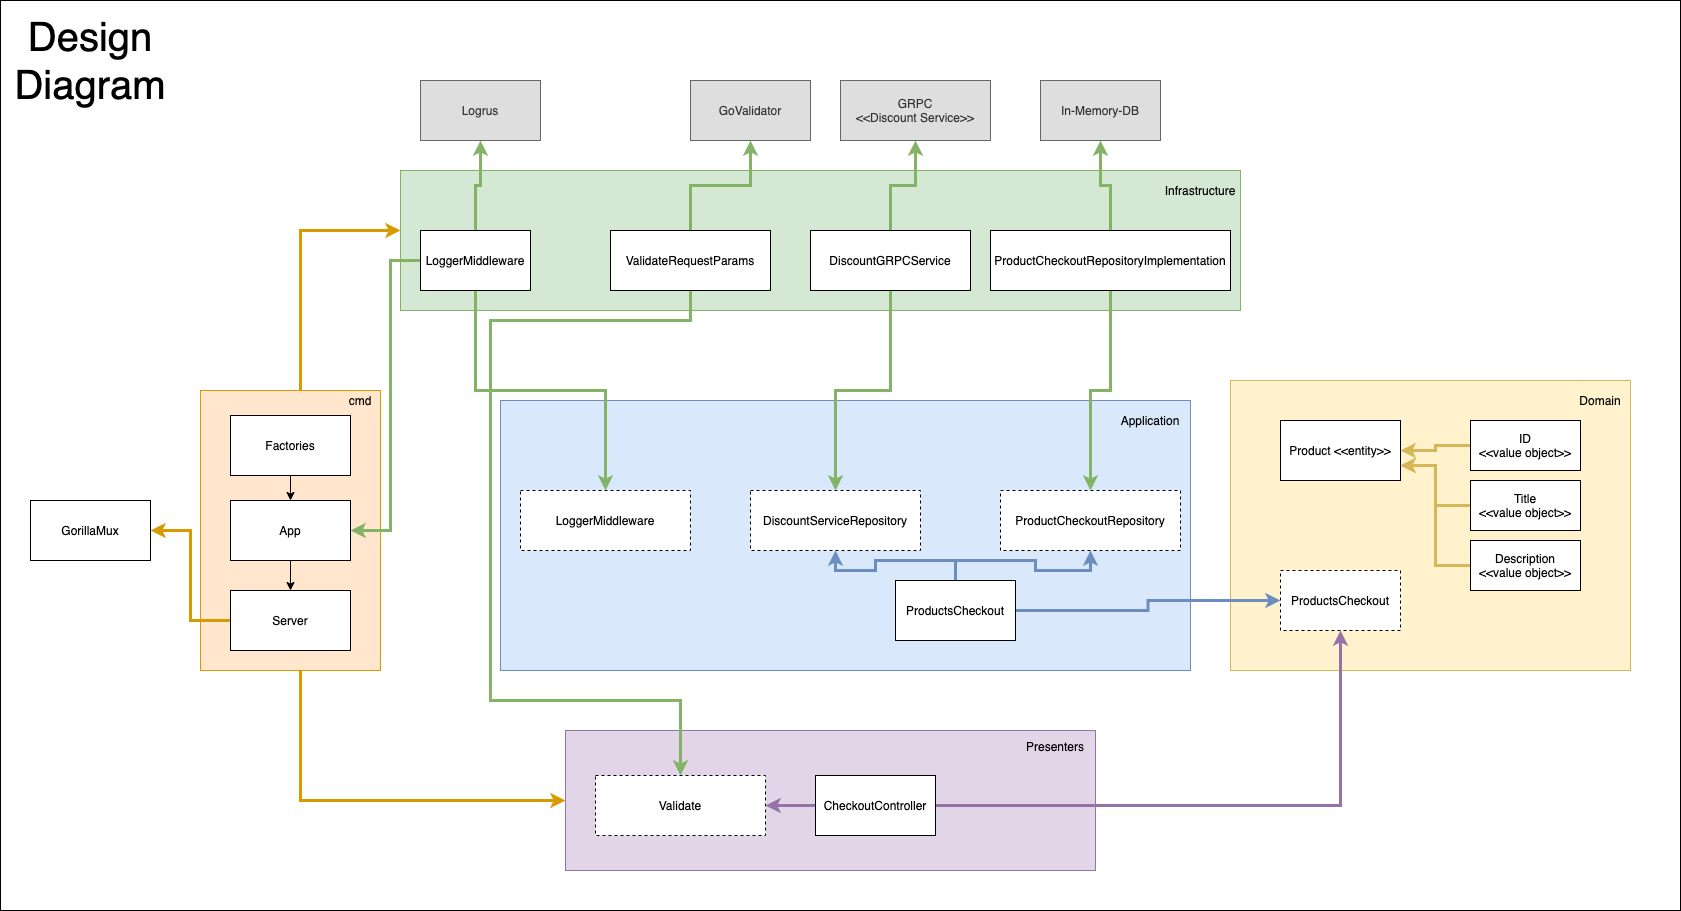

The diagram above was exported from draw.io. Its source (the exported page's mxGraphModel, read from the mxfile embedded in the PNG):
<mxGraphModel dx="2864" dy="2303" grid="1" gridSize="10" guides="1" tooltips="1" connect="1" arrows="1" fold="1" page="1" pageScale="1" pageWidth="827" pageHeight="1169" math="0" shadow="0">
  <root>
    <mxCell id="0" />
    <mxCell id="1" parent="0" />
    <mxCell id="r4_SrtkkhKvBB30YEY9b-67" value="" style="rounded=0;whiteSpace=wrap;html=1;" vertex="1" parent="1">
      <mxGeometry x="-460" y="-190" width="1680" height="910" as="geometry" />
    </mxCell>
    <mxCell id="r4_SrtkkhKvBB30YEY9b-2" value="" style="rounded=0;whiteSpace=wrap;html=1;fillColor=#d5e8d4;strokeColor=#82b366;" vertex="1" parent="1">
      <mxGeometry x="-60" y="-20" width="840" height="140" as="geometry" />
    </mxCell>
    <mxCell id="r4_SrtkkhKvBB30YEY9b-1" value="" style="rounded=0;whiteSpace=wrap;html=1;fillColor=#e1d5e7;strokeColor=#9673a6;" vertex="1" parent="1">
      <mxGeometry x="105" y="540" width="530" height="140" as="geometry" />
    </mxCell>
    <mxCell id="r4_SrtkkhKvBB30YEY9b-3" value="" style="rounded=0;whiteSpace=wrap;html=1;fillColor=#dae8fc;strokeColor=#6c8ebf;" vertex="1" parent="1">
      <mxGeometry x="40" y="210" width="690" height="270" as="geometry" />
    </mxCell>
    <mxCell id="r4_SrtkkhKvBB30YEY9b-4" value="" style="rounded=0;whiteSpace=wrap;html=1;fillColor=#fff2cc;strokeColor=#d6b656;" vertex="1" parent="1">
      <mxGeometry x="770" y="190" width="400" height="290" as="geometry" />
    </mxCell>
    <mxCell id="r4_SrtkkhKvBB30YEY9b-58" style="edgeStyle=orthogonalEdgeStyle;rounded=0;orthogonalLoop=1;jettySize=auto;html=1;entryX=0;entryY=0.5;entryDx=0;entryDy=0;strokeWidth=3;fillColor=#ffe6cc;strokeColor=#d79b00;" edge="1" parent="1" source="r4_SrtkkhKvBB30YEY9b-6" target="r4_SrtkkhKvBB30YEY9b-1">
      <mxGeometry relative="1" as="geometry">
        <Array as="points">
          <mxPoint x="-160" y="610" />
        </Array>
      </mxGeometry>
    </mxCell>
    <mxCell id="r4_SrtkkhKvBB30YEY9b-59" style="edgeStyle=orthogonalEdgeStyle;rounded=0;orthogonalLoop=1;jettySize=auto;html=1;strokeWidth=3;fillColor=#ffe6cc;strokeColor=#d79b00;" edge="1" parent="1" source="r4_SrtkkhKvBB30YEY9b-6">
      <mxGeometry relative="1" as="geometry">
        <mxPoint x="-60" y="40" as="targetPoint" />
        <Array as="points">
          <mxPoint x="-160" y="40" />
        </Array>
      </mxGeometry>
    </mxCell>
    <mxCell id="r4_SrtkkhKvBB30YEY9b-6" value="" style="rounded=0;whiteSpace=wrap;html=1;fillColor=#ffe6cc;strokeColor=#d79b00;" vertex="1" parent="1">
      <mxGeometry x="-260" y="200" width="180" height="280" as="geometry" />
    </mxCell>
    <mxCell id="r4_SrtkkhKvBB30YEY9b-9" style="edgeStyle=orthogonalEdgeStyle;rounded=0;orthogonalLoop=1;jettySize=auto;html=1;entryX=0.5;entryY=1;entryDx=0;entryDy=0;fillColor=#e1d5e7;strokeColor=#9673a6;strokeWidth=3;" edge="1" parent="1" source="r4_SrtkkhKvBB30YEY9b-7" target="r4_SrtkkhKvBB30YEY9b-8">
      <mxGeometry relative="1" as="geometry" />
    </mxCell>
    <mxCell id="r4_SrtkkhKvBB30YEY9b-49" style="edgeStyle=orthogonalEdgeStyle;rounded=0;orthogonalLoop=1;jettySize=auto;html=1;fillColor=#e1d5e7;strokeColor=#9673a6;strokeWidth=3;" edge="1" parent="1" source="r4_SrtkkhKvBB30YEY9b-7" target="r4_SrtkkhKvBB30YEY9b-48">
      <mxGeometry relative="1" as="geometry" />
    </mxCell>
    <mxCell id="r4_SrtkkhKvBB30YEY9b-7" value="CheckoutController" style="rounded=0;whiteSpace=wrap;html=1;" vertex="1" parent="1">
      <mxGeometry x="355" y="585" width="120" height="60" as="geometry" />
    </mxCell>
    <mxCell id="r4_SrtkkhKvBB30YEY9b-8" value="ProductsCheckout" style="rounded=0;whiteSpace=wrap;html=1;dashed=1;" vertex="1" parent="1">
      <mxGeometry x="820" y="380" width="120" height="60" as="geometry" />
    </mxCell>
    <mxCell id="r4_SrtkkhKvBB30YEY9b-10" value="Product &amp;lt;&amp;lt;entity&amp;gt;&amp;gt;" style="rounded=0;whiteSpace=wrap;html=1;" vertex="1" parent="1">
      <mxGeometry x="820" y="230" width="120" height="60" as="geometry" />
    </mxCell>
    <mxCell id="r4_SrtkkhKvBB30YEY9b-14" style="edgeStyle=orthogonalEdgeStyle;rounded=0;orthogonalLoop=1;jettySize=auto;html=1;entryX=1;entryY=0.5;entryDx=0;entryDy=0;fillColor=#fff2cc;strokeColor=#d6b656;strokeWidth=3;" edge="1" parent="1" source="r4_SrtkkhKvBB30YEY9b-11" target="r4_SrtkkhKvBB30YEY9b-10">
      <mxGeometry relative="1" as="geometry" />
    </mxCell>
    <mxCell id="r4_SrtkkhKvBB30YEY9b-11" value="ID&lt;br&gt;&amp;lt;&amp;lt;value object&amp;gt;&amp;gt;" style="rounded=0;whiteSpace=wrap;html=1;" vertex="1" parent="1">
      <mxGeometry x="1010" y="230" width="110" height="50" as="geometry" />
    </mxCell>
    <mxCell id="r4_SrtkkhKvBB30YEY9b-15" style="edgeStyle=orthogonalEdgeStyle;rounded=0;orthogonalLoop=1;jettySize=auto;html=1;entryX=1;entryY=0.75;entryDx=0;entryDy=0;fillColor=#fff2cc;strokeColor=#d6b656;strokeWidth=3;" edge="1" parent="1" source="r4_SrtkkhKvBB30YEY9b-12" target="r4_SrtkkhKvBB30YEY9b-10">
      <mxGeometry relative="1" as="geometry" />
    </mxCell>
    <mxCell id="r4_SrtkkhKvBB30YEY9b-12" value="Title&lt;br&gt;&amp;lt;&amp;lt;value object&amp;gt;&amp;gt;" style="rounded=0;whiteSpace=wrap;html=1;" vertex="1" parent="1">
      <mxGeometry x="1010" y="290" width="110" height="50" as="geometry" />
    </mxCell>
    <mxCell id="r4_SrtkkhKvBB30YEY9b-16" style="edgeStyle=orthogonalEdgeStyle;rounded=0;orthogonalLoop=1;jettySize=auto;html=1;entryX=1;entryY=0.75;entryDx=0;entryDy=0;fillColor=#fff2cc;strokeColor=#d6b656;strokeWidth=3;" edge="1" parent="1" source="r4_SrtkkhKvBB30YEY9b-13" target="r4_SrtkkhKvBB30YEY9b-10">
      <mxGeometry relative="1" as="geometry" />
    </mxCell>
    <mxCell id="r4_SrtkkhKvBB30YEY9b-13" value="Description&lt;br&gt;&amp;lt;&amp;lt;value object&amp;gt;&amp;gt;" style="rounded=0;whiteSpace=wrap;html=1;" vertex="1" parent="1">
      <mxGeometry x="1010" y="350" width="110" height="50" as="geometry" />
    </mxCell>
    <mxCell id="r4_SrtkkhKvBB30YEY9b-18" style="edgeStyle=orthogonalEdgeStyle;rounded=0;orthogonalLoop=1;jettySize=auto;html=1;entryX=0;entryY=0.5;entryDx=0;entryDy=0;fillColor=#dae8fc;strokeColor=#6c8ebf;strokeWidth=3;" edge="1" parent="1" source="r4_SrtkkhKvBB30YEY9b-17" target="r4_SrtkkhKvBB30YEY9b-8">
      <mxGeometry relative="1" as="geometry" />
    </mxCell>
    <mxCell id="r4_SrtkkhKvBB30YEY9b-21" style="edgeStyle=orthogonalEdgeStyle;rounded=0;orthogonalLoop=1;jettySize=auto;html=1;fillColor=#dae8fc;strokeColor=#6c8ebf;strokeWidth=3;" edge="1" parent="1" source="r4_SrtkkhKvBB30YEY9b-17" target="r4_SrtkkhKvBB30YEY9b-19">
      <mxGeometry relative="1" as="geometry" />
    </mxCell>
    <mxCell id="r4_SrtkkhKvBB30YEY9b-22" style="edgeStyle=orthogonalEdgeStyle;rounded=0;orthogonalLoop=1;jettySize=auto;html=1;fillColor=#dae8fc;strokeColor=#6c8ebf;strokeWidth=3;" edge="1" parent="1" source="r4_SrtkkhKvBB30YEY9b-17" target="r4_SrtkkhKvBB30YEY9b-20">
      <mxGeometry relative="1" as="geometry" />
    </mxCell>
    <mxCell id="r4_SrtkkhKvBB30YEY9b-17" value="ProductsCheckout" style="rounded=0;whiteSpace=wrap;html=1;" vertex="1" parent="1">
      <mxGeometry x="435" y="390" width="120" height="60" as="geometry" />
    </mxCell>
    <mxCell id="r4_SrtkkhKvBB30YEY9b-19" value="DiscountServiceRepository" style="rounded=0;whiteSpace=wrap;html=1;dashed=1;" vertex="1" parent="1">
      <mxGeometry x="290" y="300" width="170" height="60" as="geometry" />
    </mxCell>
    <mxCell id="r4_SrtkkhKvBB30YEY9b-20" value="ProductCheckoutRepository" style="rounded=0;whiteSpace=wrap;html=1;dashed=1;" vertex="1" parent="1">
      <mxGeometry x="540" y="300" width="180" height="60" as="geometry" />
    </mxCell>
    <mxCell id="r4_SrtkkhKvBB30YEY9b-24" style="edgeStyle=orthogonalEdgeStyle;rounded=0;orthogonalLoop=1;jettySize=auto;html=1;entryX=0.5;entryY=0;entryDx=0;entryDy=0;fillColor=#d5e8d4;strokeColor=#82b366;strokeWidth=3;" edge="1" parent="1" source="r4_SrtkkhKvBB30YEY9b-23" target="r4_SrtkkhKvBB30YEY9b-20">
      <mxGeometry relative="1" as="geometry" />
    </mxCell>
    <mxCell id="r4_SrtkkhKvBB30YEY9b-32" style="edgeStyle=orthogonalEdgeStyle;rounded=0;orthogonalLoop=1;jettySize=auto;html=1;strokeWidth=3;fillColor=#d5e8d4;strokeColor=#82b366;" edge="1" parent="1" source="r4_SrtkkhKvBB30YEY9b-23" target="r4_SrtkkhKvBB30YEY9b-27">
      <mxGeometry relative="1" as="geometry" />
    </mxCell>
    <mxCell id="r4_SrtkkhKvBB30YEY9b-23" value="ProductCheckoutRepositoryImplementation" style="rounded=0;whiteSpace=wrap;html=1;" vertex="1" parent="1">
      <mxGeometry x="530" y="40" width="240" height="60" as="geometry" />
    </mxCell>
    <mxCell id="r4_SrtkkhKvBB30YEY9b-26" style="edgeStyle=orthogonalEdgeStyle;rounded=0;orthogonalLoop=1;jettySize=auto;html=1;fillColor=#d5e8d4;strokeColor=#82b366;strokeWidth=3;" edge="1" parent="1" source="r4_SrtkkhKvBB30YEY9b-25" target="r4_SrtkkhKvBB30YEY9b-19">
      <mxGeometry relative="1" as="geometry" />
    </mxCell>
    <mxCell id="r4_SrtkkhKvBB30YEY9b-33" style="edgeStyle=orthogonalEdgeStyle;rounded=0;orthogonalLoop=1;jettySize=auto;html=1;strokeWidth=3;fillColor=#d5e8d4;strokeColor=#82b366;" edge="1" parent="1" source="r4_SrtkkhKvBB30YEY9b-25" target="r4_SrtkkhKvBB30YEY9b-29">
      <mxGeometry relative="1" as="geometry" />
    </mxCell>
    <mxCell id="r4_SrtkkhKvBB30YEY9b-25" value="DiscountGRPCService" style="rounded=0;whiteSpace=wrap;html=1;" vertex="1" parent="1">
      <mxGeometry x="350" y="40" width="160" height="60" as="geometry" />
    </mxCell>
    <mxCell id="r4_SrtkkhKvBB30YEY9b-27" value="In-Memory-DB" style="rounded=0;whiteSpace=wrap;html=1;strokeColor=#666666;fontColor=#333333;fillColor=#DEDEDE;" vertex="1" parent="1">
      <mxGeometry x="580" y="-110" width="120" height="60" as="geometry" />
    </mxCell>
    <mxCell id="r4_SrtkkhKvBB30YEY9b-29" value="GRPC&lt;br&gt;&amp;lt;&amp;lt;Discount Service&amp;gt;&amp;gt;" style="rounded=0;whiteSpace=wrap;html=1;strokeColor=#666666;fontColor=#333333;fillColor=#DEDEDE;" vertex="1" parent="1">
      <mxGeometry x="380" y="-110" width="150" height="60" as="geometry" />
    </mxCell>
    <mxCell id="r4_SrtkkhKvBB30YEY9b-41" style="edgeStyle=orthogonalEdgeStyle;rounded=0;orthogonalLoop=1;jettySize=auto;html=1;entryX=0.5;entryY=0;entryDx=0;entryDy=0;" edge="1" parent="1" source="r4_SrtkkhKvBB30YEY9b-34" target="r4_SrtkkhKvBB30YEY9b-35">
      <mxGeometry relative="1" as="geometry" />
    </mxCell>
    <mxCell id="r4_SrtkkhKvBB30YEY9b-34" value="Factories" style="rounded=0;whiteSpace=wrap;html=1;" vertex="1" parent="1">
      <mxGeometry x="-230" y="225" width="120" height="60" as="geometry" />
    </mxCell>
    <mxCell id="r4_SrtkkhKvBB30YEY9b-40" style="edgeStyle=orthogonalEdgeStyle;rounded=0;orthogonalLoop=1;jettySize=auto;html=1;" edge="1" parent="1" source="r4_SrtkkhKvBB30YEY9b-35" target="r4_SrtkkhKvBB30YEY9b-36">
      <mxGeometry relative="1" as="geometry" />
    </mxCell>
    <mxCell id="r4_SrtkkhKvBB30YEY9b-35" value="App" style="rounded=0;whiteSpace=wrap;html=1;" vertex="1" parent="1">
      <mxGeometry x="-230" y="310" width="120" height="60" as="geometry" />
    </mxCell>
    <mxCell id="r4_SrtkkhKvBB30YEY9b-42" style="edgeStyle=orthogonalEdgeStyle;rounded=0;orthogonalLoop=1;jettySize=auto;html=1;entryX=1;entryY=0.5;entryDx=0;entryDy=0;strokeWidth=3;fillColor=#ffe6cc;strokeColor=#d79b00;" edge="1" parent="1" source="r4_SrtkkhKvBB30YEY9b-36" target="r4_SrtkkhKvBB30YEY9b-39">
      <mxGeometry relative="1" as="geometry" />
    </mxCell>
    <mxCell id="r4_SrtkkhKvBB30YEY9b-36" value="Server" style="rounded=0;whiteSpace=wrap;html=1;" vertex="1" parent="1">
      <mxGeometry x="-230" y="400" width="120" height="60" as="geometry" />
    </mxCell>
    <mxCell id="r4_SrtkkhKvBB30YEY9b-39" value="GorillaMux" style="rounded=0;whiteSpace=wrap;html=1;" vertex="1" parent="1">
      <mxGeometry x="-430" y="310" width="120" height="60" as="geometry" />
    </mxCell>
    <mxCell id="r4_SrtkkhKvBB30YEY9b-46" style="edgeStyle=orthogonalEdgeStyle;rounded=0;orthogonalLoop=1;jettySize=auto;html=1;entryX=0.5;entryY=1;entryDx=0;entryDy=0;strokeWidth=3;fillColor=#d5e8d4;strokeColor=#82b366;" edge="1" parent="1" source="r4_SrtkkhKvBB30YEY9b-44" target="r4_SrtkkhKvBB30YEY9b-45">
      <mxGeometry relative="1" as="geometry" />
    </mxCell>
    <mxCell id="r4_SrtkkhKvBB30YEY9b-50" style="edgeStyle=orthogonalEdgeStyle;rounded=0;orthogonalLoop=1;jettySize=auto;html=1;fillColor=#d5e8d4;strokeColor=#82b366;strokeWidth=3;entryX=0.5;entryY=0;entryDx=0;entryDy=0;" edge="1" parent="1" source="r4_SrtkkhKvBB30YEY9b-44" target="r4_SrtkkhKvBB30YEY9b-48">
      <mxGeometry relative="1" as="geometry">
        <Array as="points">
          <mxPoint x="30" y="130" />
          <mxPoint x="30" y="510" />
          <mxPoint x="220" y="510" />
        </Array>
      </mxGeometry>
    </mxCell>
    <mxCell id="r4_SrtkkhKvBB30YEY9b-44" value="ValidateRequestParams" style="rounded=0;whiteSpace=wrap;html=1;" vertex="1" parent="1">
      <mxGeometry x="150" y="40" width="160" height="60" as="geometry" />
    </mxCell>
    <mxCell id="r4_SrtkkhKvBB30YEY9b-45" value="GoValidator" style="rounded=0;whiteSpace=wrap;html=1;strokeColor=#666666;fontColor=#333333;fillColor=#DEDEDE;" vertex="1" parent="1">
      <mxGeometry x="230" y="-110" width="120" height="60" as="geometry" />
    </mxCell>
    <mxCell id="r4_SrtkkhKvBB30YEY9b-48" value="Validate" style="rounded=0;whiteSpace=wrap;html=1;dashed=1;" vertex="1" parent="1">
      <mxGeometry x="135" y="585" width="170" height="60" as="geometry" />
    </mxCell>
    <mxCell id="r4_SrtkkhKvBB30YEY9b-54" style="edgeStyle=orthogonalEdgeStyle;rounded=0;orthogonalLoop=1;jettySize=auto;html=1;fillColor=#d5e8d4;strokeColor=#82b366;strokeWidth=3;" edge="1" parent="1" source="r4_SrtkkhKvBB30YEY9b-52" target="r4_SrtkkhKvBB30YEY9b-53">
      <mxGeometry relative="1" as="geometry">
        <Array as="points">
          <mxPoint x="15" y="200" />
          <mxPoint x="145" y="200" />
        </Array>
      </mxGeometry>
    </mxCell>
    <mxCell id="r4_SrtkkhKvBB30YEY9b-56" style="edgeStyle=orthogonalEdgeStyle;rounded=0;orthogonalLoop=1;jettySize=auto;html=1;entryX=0.5;entryY=1;entryDx=0;entryDy=0;strokeWidth=3;fillColor=#d5e8d4;strokeColor=#82b366;" edge="1" parent="1" source="r4_SrtkkhKvBB30YEY9b-52" target="r4_SrtkkhKvBB30YEY9b-55">
      <mxGeometry relative="1" as="geometry" />
    </mxCell>
    <mxCell id="r4_SrtkkhKvBB30YEY9b-60" style="edgeStyle=orthogonalEdgeStyle;rounded=0;orthogonalLoop=1;jettySize=auto;html=1;entryX=1;entryY=0.5;entryDx=0;entryDy=0;fillColor=#d5e8d4;strokeColor=#82b366;strokeWidth=3;" edge="1" parent="1" source="r4_SrtkkhKvBB30YEY9b-52" target="r4_SrtkkhKvBB30YEY9b-35">
      <mxGeometry relative="1" as="geometry">
        <Array as="points">
          <mxPoint x="-70" y="70" />
          <mxPoint x="-70" y="340" />
        </Array>
      </mxGeometry>
    </mxCell>
    <mxCell id="r4_SrtkkhKvBB30YEY9b-52" value="LoggerMiddleware" style="rounded=0;whiteSpace=wrap;html=1;" vertex="1" parent="1">
      <mxGeometry x="-40" y="40" width="110" height="60" as="geometry" />
    </mxCell>
    <mxCell id="r4_SrtkkhKvBB30YEY9b-53" value="LoggerMiddleware" style="rounded=0;whiteSpace=wrap;html=1;dashed=1;" vertex="1" parent="1">
      <mxGeometry x="60" y="300" width="170" height="60" as="geometry" />
    </mxCell>
    <mxCell id="r4_SrtkkhKvBB30YEY9b-55" value="Logrus" style="rounded=0;whiteSpace=wrap;html=1;strokeColor=#666666;fontColor=#333333;fillColor=#DEDEDE;" vertex="1" parent="1">
      <mxGeometry x="-40" y="-110" width="120" height="60" as="geometry" />
    </mxCell>
    <mxCell id="r4_SrtkkhKvBB30YEY9b-61" value="Domain" style="text;html=1;strokeColor=none;fillColor=none;align=center;verticalAlign=middle;whiteSpace=wrap;rounded=0;" vertex="1" parent="1">
      <mxGeometry x="1120" y="200" width="40" height="20" as="geometry" />
    </mxCell>
    <mxCell id="r4_SrtkkhKvBB30YEY9b-62" value="Presenters" style="text;html=1;strokeColor=none;fillColor=none;align=center;verticalAlign=middle;whiteSpace=wrap;rounded=0;" vertex="1" parent="1">
      <mxGeometry x="575" y="546" width="40" height="20" as="geometry" />
    </mxCell>
    <mxCell id="r4_SrtkkhKvBB30YEY9b-63" value="Application" style="text;html=1;strokeColor=none;fillColor=none;align=center;verticalAlign=middle;whiteSpace=wrap;rounded=0;" vertex="1" parent="1">
      <mxGeometry x="670" y="220" width="40" height="20" as="geometry" />
    </mxCell>
    <mxCell id="r4_SrtkkhKvBB30YEY9b-64" value="Infrastructure" style="text;html=1;strokeColor=none;fillColor=none;align=center;verticalAlign=middle;whiteSpace=wrap;rounded=0;" vertex="1" parent="1">
      <mxGeometry x="720" y="-10" width="40" height="20" as="geometry" />
    </mxCell>
    <mxCell id="r4_SrtkkhKvBB30YEY9b-65" value="cmd" style="text;html=1;strokeColor=none;fillColor=none;align=center;verticalAlign=middle;whiteSpace=wrap;rounded=0;" vertex="1" parent="1">
      <mxGeometry x="-120" y="200" width="40" height="20" as="geometry" />
    </mxCell>
    <mxCell id="r4_SrtkkhKvBB30YEY9b-68" value="Design Diagram" style="text;html=1;strokeColor=none;fillColor=none;align=center;verticalAlign=middle;whiteSpace=wrap;rounded=0;fontSize=40;" vertex="1" parent="1">
      <mxGeometry x="-390" y="-140" width="40" height="20" as="geometry" />
    </mxCell>
  </root>
</mxGraphModel>